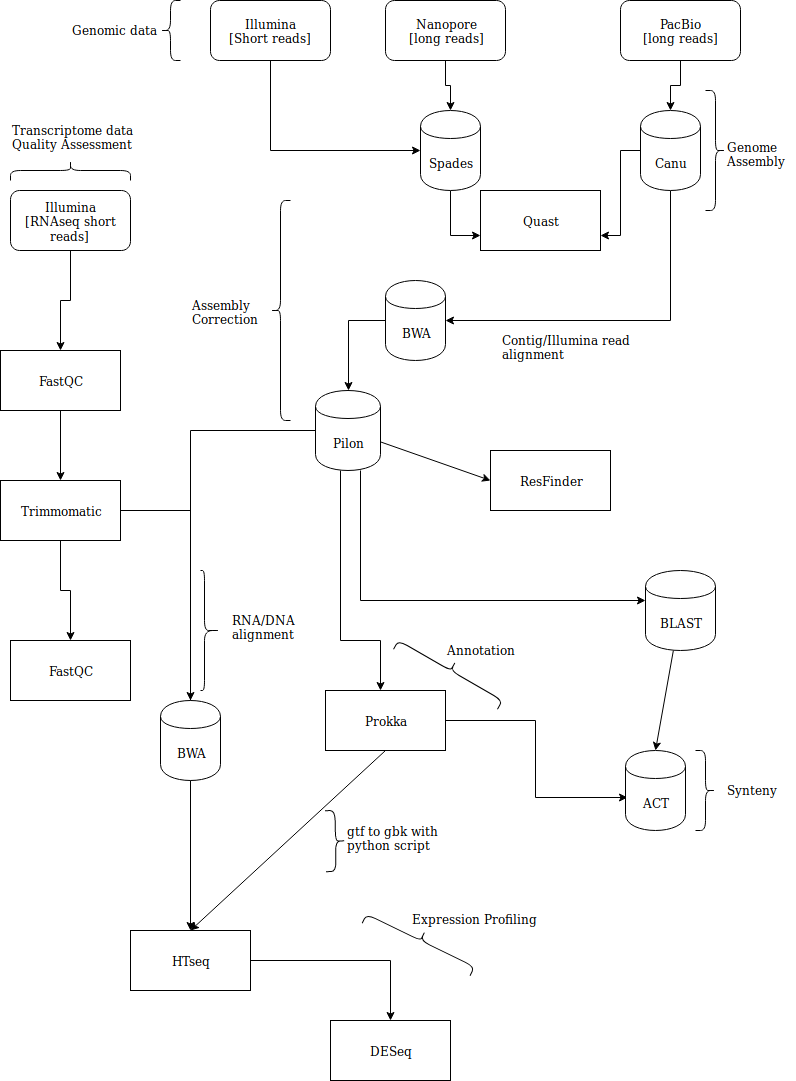

The diagram above was exported from draw.io. Its source (the exported page's mxGraphModel, read from the mxfile embedded in the PNG):
<mxGraphModel dx="543" dy="515" grid="1" gridSize="10" guides="1" tooltips="1" connect="1" arrows="1" fold="1" page="1" pageScale="1" pageWidth="850" pageHeight="1100" math="0" shadow="0">
  <root>
    <mxCell id="0" />
    <mxCell id="1" parent="0" />
    <mxCell id="SUAbk5uM0jY00pEuAg9O-13" style="edgeStyle=orthogonalEdgeStyle;rounded=0;orthogonalLoop=1;jettySize=auto;html=1;entryX=0;entryY=0.5;entryDx=0;entryDy=0;" parent="1" source="SUAbk5uM0jY00pEuAg9O-1" target="SUAbk5uM0jY00pEuAg9O-5" edge="1">
      <mxGeometry relative="1" as="geometry">
        <mxPoint x="100" y="240" as="targetPoint" />
        <Array as="points">
          <mxPoint x="310" y="160" />
        </Array>
      </mxGeometry>
    </mxCell>
    <mxCell id="SUAbk5uM0jY00pEuAg9O-1" value="&lt;div&gt;Illumina&lt;/div&gt;&lt;div&gt;[Short reads]&lt;br&gt;&lt;/div&gt;" style="rounded=1;whiteSpace=wrap;html=1;" parent="1" vertex="1">
      <mxGeometry x="250" y="10" width="120" height="60" as="geometry" />
    </mxCell>
    <mxCell id="SUAbk5uM0jY00pEuAg9O-15" style="edgeStyle=orthogonalEdgeStyle;rounded=0;orthogonalLoop=1;jettySize=auto;html=1;" parent="1" source="SUAbk5uM0jY00pEuAg9O-2" target="SUAbk5uM0jY00pEuAg9O-4" edge="1">
      <mxGeometry relative="1" as="geometry" />
    </mxCell>
    <mxCell id="SUAbk5uM0jY00pEuAg9O-2" value="&lt;div&gt;PacBio&lt;/div&gt;&lt;div&gt;[long reads]&lt;br&gt;&lt;/div&gt;" style="rounded=1;whiteSpace=wrap;html=1;" parent="1" vertex="1">
      <mxGeometry x="660" y="10" width="120" height="60" as="geometry" />
    </mxCell>
    <mxCell id="SUAbk5uM0jY00pEuAg9O-12" value="" style="edgeStyle=orthogonalEdgeStyle;rounded=0;orthogonalLoop=1;jettySize=auto;html=1;" parent="1" source="SUAbk5uM0jY00pEuAg9O-3" target="SUAbk5uM0jY00pEuAg9O-5" edge="1">
      <mxGeometry relative="1" as="geometry">
        <mxPoint x="260" y="180" as="targetPoint" />
      </mxGeometry>
    </mxCell>
    <mxCell id="SUAbk5uM0jY00pEuAg9O-3" value="&lt;div&gt;Nanopore&lt;/div&gt;&lt;div&gt;[long reads]&lt;/div&gt;" style="rounded=1;whiteSpace=wrap;html=1;" parent="1" vertex="1">
      <mxGeometry x="425" y="10" width="120" height="60" as="geometry" />
    </mxCell>
    <mxCell id="SUAbk5uM0jY00pEuAg9O-18" style="edgeStyle=orthogonalEdgeStyle;rounded=0;orthogonalLoop=1;jettySize=auto;html=1;entryX=1;entryY=0.75;entryDx=0;entryDy=0;" parent="1" source="SUAbk5uM0jY00pEuAg9O-4" target="SUAbk5uM0jY00pEuAg9O-16" edge="1">
      <mxGeometry relative="1" as="geometry" />
    </mxCell>
    <mxCell id="SUAbk5uM0jY00pEuAg9O-19" style="edgeStyle=orthogonalEdgeStyle;rounded=0;orthogonalLoop=1;jettySize=auto;html=1;entryX=1;entryY=0.5;entryDx=0;entryDy=0;" parent="1" source="SUAbk5uM0jY00pEuAg9O-4" target="SUAbk5uM0jY00pEuAg9O-20" edge="1">
      <mxGeometry relative="1" as="geometry">
        <mxPoint x="520" y="440" as="targetPoint" />
        <Array as="points">
          <mxPoint x="710" y="330" />
        </Array>
      </mxGeometry>
    </mxCell>
    <mxCell id="SUAbk5uM0jY00pEuAg9O-4" value="Canu" style="shape=cylinder;whiteSpace=wrap;html=1;boundedLbl=1;backgroundOutline=1;" parent="1" vertex="1">
      <mxGeometry x="680" y="120" width="60" height="80" as="geometry" />
    </mxCell>
    <mxCell id="SUAbk5uM0jY00pEuAg9O-17" style="edgeStyle=orthogonalEdgeStyle;rounded=0;orthogonalLoop=1;jettySize=auto;html=1;entryX=0;entryY=0.75;entryDx=0;entryDy=0;" parent="1" source="SUAbk5uM0jY00pEuAg9O-5" target="SUAbk5uM0jY00pEuAg9O-16" edge="1">
      <mxGeometry relative="1" as="geometry" />
    </mxCell>
    <mxCell id="SUAbk5uM0jY00pEuAg9O-5" value="Spades" style="shape=cylinder;whiteSpace=wrap;html=1;boundedLbl=1;backgroundOutline=1;" parent="1" vertex="1">
      <mxGeometry x="460" y="120" width="60" height="80" as="geometry" />
    </mxCell>
    <mxCell id="SUAbk5uM0jY00pEuAg9O-8" value="" style="edgeStyle=orthogonalEdgeStyle;rounded=0;orthogonalLoop=1;jettySize=auto;html=1;" parent="1" source="SUAbk5uM0jY00pEuAg9O-6" target="SUAbk5uM0jY00pEuAg9O-7" edge="1">
      <mxGeometry relative="1" as="geometry" />
    </mxCell>
    <mxCell id="SUAbk5uM0jY00pEuAg9O-6" value="FastQC" style="rounded=0;whiteSpace=wrap;html=1;" parent="1" vertex="1">
      <mxGeometry x="40" y="360" width="120" height="60" as="geometry" />
    </mxCell>
    <mxCell id="SUAbk5uM0jY00pEuAg9O-10" value="" style="edgeStyle=orthogonalEdgeStyle;rounded=0;orthogonalLoop=1;jettySize=auto;html=1;" parent="1" source="SUAbk5uM0jY00pEuAg9O-7" target="SUAbk5uM0jY00pEuAg9O-9" edge="1">
      <mxGeometry relative="1" as="geometry" />
    </mxCell>
    <mxCell id="SUAbk5uM0jY00pEuAg9O-29" style="edgeStyle=orthogonalEdgeStyle;rounded=0;orthogonalLoop=1;jettySize=auto;html=1;" parent="1" source="SUAbk5uM0jY00pEuAg9O-7" target="SUAbk5uM0jY00pEuAg9O-28" edge="1">
      <mxGeometry relative="1" as="geometry" />
    </mxCell>
    <mxCell id="SUAbk5uM0jY00pEuAg9O-7" value="Trimmomatic" style="rounded=0;whiteSpace=wrap;html=1;" parent="1" vertex="1">
      <mxGeometry x="40" y="490" width="120" height="60" as="geometry" />
    </mxCell>
    <mxCell id="SUAbk5uM0jY00pEuAg9O-9" value="FastQC" style="rounded=0;whiteSpace=wrap;html=1;" parent="1" vertex="1">
      <mxGeometry x="50" y="650" width="120" height="60" as="geometry" />
    </mxCell>
    <mxCell id="SUAbk5uM0jY00pEuAg9O-16" value="Quast" style="rounded=0;whiteSpace=wrap;html=1;" parent="1" vertex="1">
      <mxGeometry x="520" y="200" width="120" height="60" as="geometry" />
    </mxCell>
    <mxCell id="SUAbk5uM0jY00pEuAg9O-22" style="edgeStyle=orthogonalEdgeStyle;rounded=0;orthogonalLoop=1;jettySize=auto;html=1;entryX=0.5;entryY=0;entryDx=0;entryDy=0;" parent="1" source="SUAbk5uM0jY00pEuAg9O-20" target="SUAbk5uM0jY00pEuAg9O-21" edge="1">
      <mxGeometry relative="1" as="geometry" />
    </mxCell>
    <mxCell id="SUAbk5uM0jY00pEuAg9O-20" value="BWA" style="shape=cylinder;whiteSpace=wrap;html=1;boundedLbl=1;backgroundOutline=1;" parent="1" vertex="1">
      <mxGeometry x="425" y="290" width="60" height="80" as="geometry" />
    </mxCell>
    <mxCell id="SUAbk5uM0jY00pEuAg9O-25" style="edgeStyle=orthogonalEdgeStyle;rounded=0;orthogonalLoop=1;jettySize=auto;html=1;" parent="1" source="SUAbk5uM0jY00pEuAg9O-21" target="SUAbk5uM0jY00pEuAg9O-24" edge="1">
      <mxGeometry relative="1" as="geometry">
        <Array as="points">
          <mxPoint x="380" y="650" />
          <mxPoint x="420" y="650" />
        </Array>
      </mxGeometry>
    </mxCell>
    <mxCell id="SUAbk5uM0jY00pEuAg9O-30" style="edgeStyle=orthogonalEdgeStyle;rounded=0;orthogonalLoop=1;jettySize=auto;html=1;entryX=0.5;entryY=0;entryDx=0;entryDy=0;" parent="1" source="SUAbk5uM0jY00pEuAg9O-21" target="SUAbk5uM0jY00pEuAg9O-31" edge="1">
      <mxGeometry relative="1" as="geometry">
        <mxPoint x="230" y="830" as="targetPoint" />
      </mxGeometry>
    </mxCell>
    <mxCell id="SUAbk5uM0jY00pEuAg9O-39" style="edgeStyle=orthogonalEdgeStyle;rounded=0;orthogonalLoop=1;jettySize=auto;html=1;" parent="1" source="SUAbk5uM0jY00pEuAg9O-21" target="SUAbk5uM0jY00pEuAg9O-38" edge="1">
      <mxGeometry relative="1" as="geometry">
        <Array as="points">
          <mxPoint x="400" y="610" />
        </Array>
      </mxGeometry>
    </mxCell>
    <mxCell id="eg0R0WbK4-OYhEFgBxbJ-10" style="edgeStyle=none;rounded=0;orthogonalLoop=1;jettySize=auto;html=1;entryX=0;entryY=0.5;entryDx=0;entryDy=0;" parent="1" source="SUAbk5uM0jY00pEuAg9O-21" target="eg0R0WbK4-OYhEFgBxbJ-8" edge="1">
      <mxGeometry relative="1" as="geometry" />
    </mxCell>
    <mxCell id="SUAbk5uM0jY00pEuAg9O-21" value="Pilon" style="shape=cylinder;whiteSpace=wrap;html=1;boundedLbl=1;backgroundOutline=1;" parent="1" vertex="1">
      <mxGeometry x="355" y="400" width="65" height="80" as="geometry" />
    </mxCell>
    <mxCell id="SUAbk5uM0jY00pEuAg9O-36" style="edgeStyle=orthogonalEdgeStyle;rounded=0;orthogonalLoop=1;jettySize=auto;html=1;entryX=0.033;entryY=0.588;entryDx=0;entryDy=0;entryPerimeter=0;" parent="1" source="SUAbk5uM0jY00pEuAg9O-24" target="SUAbk5uM0jY00pEuAg9O-37" edge="1">
      <mxGeometry relative="1" as="geometry">
        <mxPoint x="540" y="770" as="targetPoint" />
      </mxGeometry>
    </mxCell>
    <mxCell id="eg0R0WbK4-OYhEFgBxbJ-1" style="edgeStyle=none;rounded=0;orthogonalLoop=1;jettySize=auto;html=1;exitX=0.5;exitY=1;exitDx=0;exitDy=0;entryX=0.5;entryY=0;entryDx=0;entryDy=0;" parent="1" source="SUAbk5uM0jY00pEuAg9O-24" target="SUAbk5uM0jY00pEuAg9O-31" edge="1">
      <mxGeometry relative="1" as="geometry" />
    </mxCell>
    <mxCell id="SUAbk5uM0jY00pEuAg9O-24" value="Prokka" style="rounded=0;whiteSpace=wrap;html=1;" parent="1" vertex="1">
      <mxGeometry x="365" y="700" width="120" height="60" as="geometry" />
    </mxCell>
    <mxCell id="SUAbk5uM0jY00pEuAg9O-28" value="BWA" style="shape=cylinder;whiteSpace=wrap;html=1;boundedLbl=1;backgroundOutline=1;" parent="1" vertex="1">
      <mxGeometry x="200" y="710" width="60" height="80" as="geometry" />
    </mxCell>
    <mxCell id="SUAbk5uM0jY00pEuAg9O-35" style="edgeStyle=orthogonalEdgeStyle;rounded=0;orthogonalLoop=1;jettySize=auto;html=1;entryX=0.5;entryY=0;entryDx=0;entryDy=0;" parent="1" source="SUAbk5uM0jY00pEuAg9O-31" target="SUAbk5uM0jY00pEuAg9O-34" edge="1">
      <mxGeometry relative="1" as="geometry" />
    </mxCell>
    <mxCell id="SUAbk5uM0jY00pEuAg9O-31" value="HTseq" style="rounded=0;whiteSpace=wrap;html=1;" parent="1" vertex="1">
      <mxGeometry x="170" y="940" width="120" height="60" as="geometry" />
    </mxCell>
    <mxCell id="SUAbk5uM0jY00pEuAg9O-34" value="DESeq" style="rounded=0;whiteSpace=wrap;html=1;" parent="1" vertex="1">
      <mxGeometry x="370" y="1030" width="120" height="60" as="geometry" />
    </mxCell>
    <mxCell id="SUAbk5uM0jY00pEuAg9O-37" value="ACT" style="shape=cylinder;whiteSpace=wrap;html=1;boundedLbl=1;backgroundOutline=1;" parent="1" vertex="1">
      <mxGeometry x="665" y="760" width="60" height="80" as="geometry" />
    </mxCell>
    <mxCell id="eg0R0WbK4-OYhEFgBxbJ-13" style="edgeStyle=none;rounded=0;orthogonalLoop=1;jettySize=auto;html=1;entryX=0.5;entryY=0;entryDx=0;entryDy=0;" parent="1" source="SUAbk5uM0jY00pEuAg9O-38" target="SUAbk5uM0jY00pEuAg9O-37" edge="1">
      <mxGeometry relative="1" as="geometry" />
    </mxCell>
    <mxCell id="SUAbk5uM0jY00pEuAg9O-38" value="BLAST" style="shape=cylinder;whiteSpace=wrap;html=1;boundedLbl=1;backgroundOutline=1;" parent="1" vertex="1">
      <mxGeometry x="685" y="580" width="70" height="80" as="geometry" />
    </mxCell>
    <mxCell id="SUAbk5uM0jY00pEuAg9O-42" style="edgeStyle=orthogonalEdgeStyle;rounded=0;orthogonalLoop=1;jettySize=auto;html=1;" parent="1" source="SUAbk5uM0jY00pEuAg9O-41" target="SUAbk5uM0jY00pEuAg9O-6" edge="1">
      <mxGeometry relative="1" as="geometry" />
    </mxCell>
    <mxCell id="SUAbk5uM0jY00pEuAg9O-41" value="&lt;div&gt;Illumina&lt;/div&gt;&lt;div&gt;[RNAseq short reads]&lt;br&gt;&lt;/div&gt;" style="rounded=1;whiteSpace=wrap;html=1;" parent="1" vertex="1">
      <mxGeometry x="50" y="200" width="120" height="60" as="geometry" />
    </mxCell>
    <mxCell id="qLwkg4N-0yPkKYT0BENa-1" value="" style="shape=curlyBracket;whiteSpace=wrap;html=1;rounded=1;" parent="1" vertex="1">
      <mxGeometry x="310" y="210" width="20" height="220" as="geometry" />
    </mxCell>
    <mxCell id="qLwkg4N-0yPkKYT0BENa-2" value="&lt;div&gt;Assembly &lt;br&gt;&lt;/div&gt;&lt;div&gt;Correction&lt;br&gt;&lt;/div&gt;" style="text;html=1;resizable=0;points=[];autosize=1;align=left;verticalAlign=top;spacingTop=-4;" parent="1" vertex="1">
      <mxGeometry x="230" y="305" width="80" height="30" as="geometry" />
    </mxCell>
    <mxCell id="qLwkg4N-0yPkKYT0BENa-7" value="" style="shape=curlyBracket;whiteSpace=wrap;html=1;rounded=1;rotation=120;" parent="1" vertex="1">
      <mxGeometry x="480" y="620" width="20" height="120" as="geometry" />
    </mxCell>
    <mxCell id="qLwkg4N-0yPkKYT0BENa-8" value="Annotation" style="text;html=1;resizable=0;points=[];autosize=1;align=left;verticalAlign=top;spacingTop=-4;" parent="1" vertex="1">
      <mxGeometry x="485" y="650" width="80" height="20" as="geometry" />
    </mxCell>
    <mxCell id="qLwkg4N-0yPkKYT0BENa-9" value="" style="shape=curlyBracket;whiteSpace=wrap;html=1;rounded=1;rotation=180;" parent="1" vertex="1">
      <mxGeometry x="735" y="760" width="20" height="80" as="geometry" />
    </mxCell>
    <mxCell id="qLwkg4N-0yPkKYT0BENa-10" value="Synteny" style="text;html=1;resizable=0;points=[];autosize=1;align=left;verticalAlign=top;spacingTop=-4;" parent="1" vertex="1">
      <mxGeometry x="765" y="790" width="70" height="20" as="geometry" />
    </mxCell>
    <mxCell id="qLwkg4N-0yPkKYT0BENa-11" value="" style="shape=curlyBracket;whiteSpace=wrap;html=1;rounded=1;rotation=-180;" parent="1" vertex="1">
      <mxGeometry x="745" y="100" width="20" height="120" as="geometry" />
    </mxCell>
    <mxCell id="qLwkg4N-0yPkKYT0BENa-12" value="Genome&lt;br&gt;&lt;div&gt;Assembly&lt;/div&gt;" style="text;html=1;resizable=0;points=[];autosize=1;align=left;verticalAlign=top;spacingTop=-4;" parent="1" vertex="1">
      <mxGeometry x="765" y="147" width="70" height="30" as="geometry" />
    </mxCell>
    <mxCell id="qLwkg4N-0yPkKYT0BENa-14" value="" style="shape=curlyBracket;whiteSpace=wrap;html=1;rounded=1;rotation=90;direction=south;size=0.8;" parent="1" vertex="1">
      <mxGeometry x="190" y="630" width="120" height="20" as="geometry" />
    </mxCell>
    <mxCell id="qLwkg4N-0yPkKYT0BENa-15" value="&lt;div&gt;RNA/DNA &lt;br&gt;&lt;/div&gt;&lt;div&gt;alignment&lt;br&gt;&lt;/div&gt;" style="text;html=1;resizable=0;points=[];autosize=1;align=left;verticalAlign=top;spacingTop=-4;" parent="1" vertex="1">
      <mxGeometry x="270" y="620" width="80" height="30" as="geometry" />
    </mxCell>
    <mxCell id="qLwkg4N-0yPkKYT0BENa-19" value="&lt;div&gt;Contig/Illumina read&lt;br&gt;&lt;/div&gt;&lt;div&gt;alignment&lt;br&gt;&lt;/div&gt;" style="text;html=1;resizable=0;points=[];autosize=1;align=left;verticalAlign=top;spacingTop=-4;" parent="1" vertex="1">
      <mxGeometry x="540" y="340" width="140" height="30" as="geometry" />
    </mxCell>
    <mxCell id="qLwkg4N-0yPkKYT0BENa-20" value="" style="shape=curlyBracket;whiteSpace=wrap;html=1;rounded=1;rotation=116;" parent="1" vertex="1">
      <mxGeometry x="450" y="890" width="20" height="120" as="geometry" />
    </mxCell>
    <mxCell id="qLwkg4N-0yPkKYT0BENa-21" value="Expression Profiling" style="text;html=1;resizable=0;points=[];autosize=1;align=left;verticalAlign=top;spacingTop=-4;" parent="1" vertex="1">
      <mxGeometry x="450" y="919" width="140" height="20" as="geometry" />
    </mxCell>
    <mxCell id="qLwkg4N-0yPkKYT0BENa-22" value="" style="shape=curlyBracket;whiteSpace=wrap;html=1;rounded=1;rotation=90;" parent="1" vertex="1">
      <mxGeometry x="100" y="120" width="20" height="120" as="geometry" />
    </mxCell>
    <mxCell id="qLwkg4N-0yPkKYT0BENa-23" value="&lt;div&gt;Transcriptome data&lt;/div&gt;&lt;div&gt;Quality Assessment&lt;br&gt;&lt;/div&gt;" style="text;html=1;resizable=0;points=[];autosize=1;align=left;verticalAlign=top;spacingTop=-4;" parent="1" vertex="1">
      <mxGeometry x="50" y="130" width="140" height="30" as="geometry" />
    </mxCell>
    <mxCell id="eg0R0WbK4-OYhEFgBxbJ-3" value="" style="shape=curlyBracket;whiteSpace=wrap;html=1;rounded=1;rotation=179;" parent="1" vertex="1">
      <mxGeometry x="365" y="820" width="20" height="61" as="geometry" />
    </mxCell>
    <mxCell id="eg0R0WbK4-OYhEFgBxbJ-6" value="&lt;div&gt;gtf to gbk with&lt;/div&gt;&lt;div&gt;python script&lt;br&gt;&lt;/div&gt;" style="text;html=1;resizable=0;points=[];autosize=1;align=left;verticalAlign=top;spacingTop=-4;" parent="1" vertex="1">
      <mxGeometry x="385" y="830.5" width="110" height="30" as="geometry" />
    </mxCell>
    <mxCell id="eg0R0WbK4-OYhEFgBxbJ-7" style="edgeStyle=none;rounded=0;orthogonalLoop=1;jettySize=auto;html=1;entryX=0.5;entryY=0;entryDx=0;entryDy=0;" parent="1" source="SUAbk5uM0jY00pEuAg9O-37" target="SUAbk5uM0jY00pEuAg9O-37" edge="1">
      <mxGeometry relative="1" as="geometry" />
    </mxCell>
    <mxCell id="eg0R0WbK4-OYhEFgBxbJ-8" value="ResFinder" style="rounded=0;whiteSpace=wrap;html=1;" parent="1" vertex="1">
      <mxGeometry x="530" y="460" width="120" height="60" as="geometry" />
    </mxCell>
    <mxCell id="eg0R0WbK4-OYhEFgBxbJ-11" value="" style="shape=curlyBracket;whiteSpace=wrap;html=1;rounded=1;" parent="1" vertex="1">
      <mxGeometry x="200" y="10" width="20" height="60" as="geometry" />
    </mxCell>
    <mxCell id="eg0R0WbK4-OYhEFgBxbJ-12" value="Genomic data" style="text;html=1;resizable=0;points=[];autosize=1;align=left;verticalAlign=top;spacingTop=-4;" parent="1" vertex="1">
      <mxGeometry x="110" y="30" width="100" height="20" as="geometry" />
    </mxCell>
  </root>
</mxGraphModel>